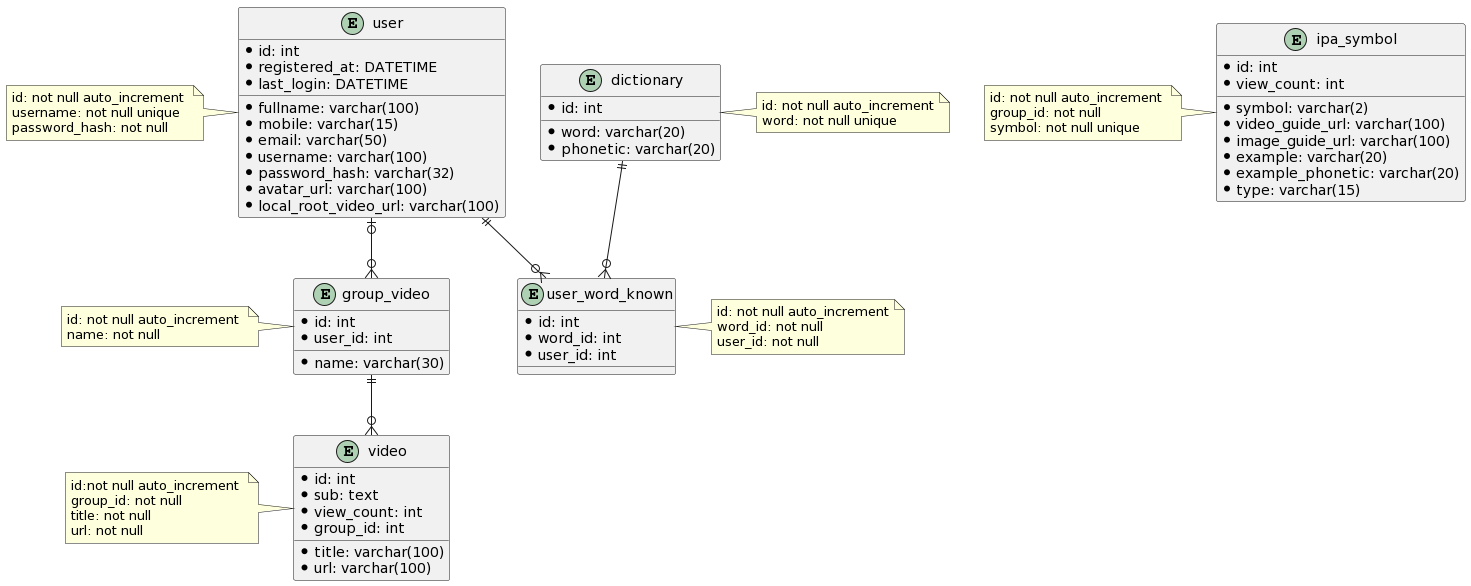

The diagram above was rendered by PlantUML. Its source (embedded in the PNG):
@startuml
entity video {
*id: int 
*title: varchar(100) 
*sub: text
*view_count: int
*url: varchar(100) 
*group_id: int 
}
entity group_video {
*id: int 
*name: varchar(30) 
*user_id: int 
}
entity user {
*id: int
*fullname: varchar(100)
*mobile: varchar(15)
*email: varchar(50) 
*username: varchar(100) 
*password_hash: varchar(32) 
*registered_at: DATETIME
*last_login: DATETIME
*avatar_url: varchar(100)
*local_root_video_url: varchar(100)
}
entity dictionary {
*id: int 
*word: varchar(20) 
*phonetic: varchar(20)
}
entity user_word_known {
*id: int 
*word_id: int 
*user_id: int 
}
entity ipa_symbol {
*id: int 
*symbol: varchar(2) 
*video_guide_url: varchar(100)
*image_guide_url: varchar(100)
*example: varchar(20)
*example_phonetic: varchar(20)
*type: varchar(15)
*view_count: int
}
user |o--o{ group_video
user ||--o{ user_word_known
dictionary ||--o{ user_word_known
group_video ||--o{ video

note left of user
 id: not null auto_increment 
 username: not null unique
 password_hash: not null
end note
note left of video
 id:not null auto_increment 
 group_id: not null
 title: not null
 url: not null
end note
note left of group_video
 id: not null auto_increment 
 name: not null
end note
note left of ipa_symbol
 id: not null auto_increment 
 group_id: not null
 symbol: not null unique
end note
note right of user_word_known
 id: not null auto_increment
 word_id: not null
 user_id: not null
end note
note right of dictionary
 id: not null auto_increment
 word: not null unique
end note
@enduml